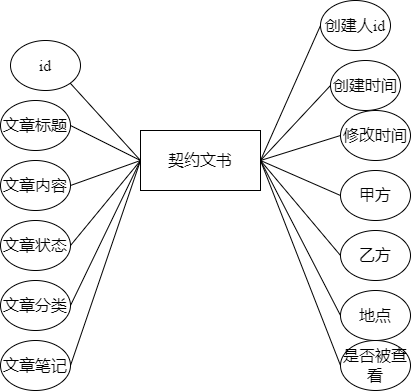

The diagram above was exported from draw.io. Its source (the exported page's mxGraphModel, read from the mxfile embedded in the PNG):
<mxGraphModel dx="1038" dy="641" grid="1" gridSize="10" guides="1" tooltips="1" connect="1" arrows="1" fold="1" page="1" pageScale="1" pageWidth="827" pageHeight="1169" math="0" shadow="0">
  <root>
    <mxCell id="0" />
    <mxCell id="1" parent="0" />
    <mxCell id="DxpBSBa2PeG1N0RkKX5l-1" value="契约文书" style="rounded=0;whiteSpace=wrap;html=1;fontFamily=Times New Roman;fontSize=16;" parent="1" vertex="1">
      <mxGeometry x="360" y="270" width="120" height="60" as="geometry" />
    </mxCell>
    <mxCell id="DxpBSBa2PeG1N0RkKX5l-2" value="id" style="ellipse;whiteSpace=wrap;html=1;fontFamily=Times New Roman;fontSize=16;" parent="1" vertex="1">
      <mxGeometry x="230" y="180" width="70" height="50" as="geometry" />
    </mxCell>
    <mxCell id="DxpBSBa2PeG1N0RkKX5l-3" value="文章标题" style="ellipse;whiteSpace=wrap;html=1;fontFamily=Times New Roman;fontSize=16;" parent="1" vertex="1">
      <mxGeometry x="220" y="240" width="70" height="50" as="geometry" />
    </mxCell>
    <mxCell id="DxpBSBa2PeG1N0RkKX5l-4" value="文章内容" style="ellipse;whiteSpace=wrap;html=1;fontFamily=Times New Roman;fontSize=16;" parent="1" vertex="1">
      <mxGeometry x="220" y="300" width="70" height="50" as="geometry" />
    </mxCell>
    <mxCell id="DxpBSBa2PeG1N0RkKX5l-5" value="修改时间" style="ellipse;whiteSpace=wrap;html=1;fontFamily=Times New Roman;fontSize=16;" parent="1" vertex="1">
      <mxGeometry x="560" y="250" width="70" height="50" as="geometry" />
    </mxCell>
    <mxCell id="DxpBSBa2PeG1N0RkKX5l-6" value="创建时间" style="ellipse;whiteSpace=wrap;html=1;fontFamily=Times New Roman;fontSize=16;" parent="1" vertex="1">
      <mxGeometry x="550" y="200" width="70" height="50" as="geometry" />
    </mxCell>
    <mxCell id="DxpBSBa2PeG1N0RkKX5l-7" value="创建人id" style="ellipse;whiteSpace=wrap;html=1;fontFamily=Times New Roman;fontSize=16;" parent="1" vertex="1">
      <mxGeometry x="540" y="140" width="70" height="50" as="geometry" />
    </mxCell>
    <mxCell id="DxpBSBa2PeG1N0RkKX5l-8" value="" style="endArrow=none;html=1;rounded=0;exitX=0;exitY=0.5;exitDx=0;exitDy=0;entryX=1;entryY=0.5;entryDx=0;entryDy=0;fontFamily=Times New Roman;fontSize=16;" parent="1" source="DxpBSBa2PeG1N0RkKX5l-5" target="DxpBSBa2PeG1N0RkKX5l-1" edge="1">
      <mxGeometry width="50" height="50" relative="1" as="geometry">
        <mxPoint x="400" y="360" as="sourcePoint" />
        <mxPoint x="470" y="330" as="targetPoint" />
      </mxGeometry>
    </mxCell>
    <mxCell id="DxpBSBa2PeG1N0RkKX5l-9" value="" style="endArrow=none;html=1;rounded=0;exitX=0;exitY=0.5;exitDx=0;exitDy=0;entryX=1;entryY=0.5;entryDx=0;entryDy=0;fontFamily=Times New Roman;fontSize=16;" parent="1" source="DxpBSBa2PeG1N0RkKX5l-6" target="DxpBSBa2PeG1N0RkKX5l-1" edge="1">
      <mxGeometry width="50" height="50" relative="1" as="geometry">
        <mxPoint x="400" y="360" as="sourcePoint" />
        <mxPoint x="470" y="305" as="targetPoint" />
      </mxGeometry>
    </mxCell>
    <mxCell id="DxpBSBa2PeG1N0RkKX5l-10" value="" style="endArrow=none;html=1;rounded=0;exitX=0;exitY=0.5;exitDx=0;exitDy=0;fontFamily=Times New Roman;fontSize=16;" parent="1" source="DxpBSBa2PeG1N0RkKX5l-7" edge="1">
      <mxGeometry width="50" height="50" relative="1" as="geometry">
        <mxPoint x="400" y="360" as="sourcePoint" />
        <mxPoint x="480" y="300" as="targetPoint" />
      </mxGeometry>
    </mxCell>
    <mxCell id="DxpBSBa2PeG1N0RkKX5l-11" value="" style="endArrow=none;html=1;rounded=0;exitX=1;exitY=0.5;exitDx=0;exitDy=0;entryX=0;entryY=0.5;entryDx=0;entryDy=0;fontFamily=Times New Roman;fontSize=16;" parent="1" source="DxpBSBa2PeG1N0RkKX5l-4" target="DxpBSBa2PeG1N0RkKX5l-1" edge="1">
      <mxGeometry width="50" height="50" relative="1" as="geometry">
        <mxPoint x="300" y="350" as="sourcePoint" />
        <mxPoint x="350" y="330" as="targetPoint" />
      </mxGeometry>
    </mxCell>
    <mxCell id="DxpBSBa2PeG1N0RkKX5l-12" value="" style="endArrow=none;html=1;rounded=0;exitX=1;exitY=0.5;exitDx=0;exitDy=0;entryX=0;entryY=0.5;entryDx=0;entryDy=0;fontFamily=Times New Roman;fontSize=16;" parent="1" source="DxpBSBa2PeG1N0RkKX5l-3" target="DxpBSBa2PeG1N0RkKX5l-1" edge="1">
      <mxGeometry width="50" height="50" relative="1" as="geometry">
        <mxPoint x="400" y="360" as="sourcePoint" />
        <mxPoint x="360" y="300" as="targetPoint" />
      </mxGeometry>
    </mxCell>
    <mxCell id="DxpBSBa2PeG1N0RkKX5l-13" value="" style="endArrow=none;html=1;rounded=0;exitX=1;exitY=1;exitDx=0;exitDy=0;fontFamily=Times New Roman;fontSize=16;" parent="1" source="DxpBSBa2PeG1N0RkKX5l-2" edge="1">
      <mxGeometry width="50" height="50" relative="1" as="geometry">
        <mxPoint x="400" y="360" as="sourcePoint" />
        <mxPoint x="360" y="300" as="targetPoint" />
      </mxGeometry>
    </mxCell>
    <mxCell id="DxpBSBa2PeG1N0RkKX5l-14" value="文章状态" style="ellipse;whiteSpace=wrap;html=1;fontFamily=Times New Roman;fontSize=16;" parent="1" vertex="1">
      <mxGeometry x="220" y="360" width="70" height="50" as="geometry" />
    </mxCell>
    <mxCell id="DxpBSBa2PeG1N0RkKX5l-15" value="" style="endArrow=none;html=1;rounded=0;exitX=1;exitY=0.5;exitDx=0;exitDy=0;entryX=0;entryY=0.5;entryDx=0;entryDy=0;fontFamily=Times New Roman;fontSize=16;" parent="1" source="DxpBSBa2PeG1N0RkKX5l-14" target="DxpBSBa2PeG1N0RkKX5l-1" edge="1">
      <mxGeometry width="50" height="50" relative="1" as="geometry">
        <mxPoint x="390" y="360" as="sourcePoint" />
        <mxPoint x="440" y="310" as="targetPoint" />
      </mxGeometry>
    </mxCell>
    <mxCell id="DxpBSBa2PeG1N0RkKX5l-16" value="文章分类" style="ellipse;whiteSpace=wrap;html=1;fontFamily=Times New Roman;fontSize=16;" parent="1" vertex="1">
      <mxGeometry x="220" y="420" width="70" height="50" as="geometry" />
    </mxCell>
    <mxCell id="DxpBSBa2PeG1N0RkKX5l-17" value="" style="endArrow=none;html=1;rounded=0;exitX=1;exitY=0.5;exitDx=0;exitDy=0;fontFamily=Times New Roman;fontSize=16;" parent="1" source="DxpBSBa2PeG1N0RkKX5l-16" edge="1">
      <mxGeometry width="50" height="50" relative="1" as="geometry">
        <mxPoint x="390" y="360" as="sourcePoint" />
        <mxPoint x="360" y="300" as="targetPoint" />
      </mxGeometry>
    </mxCell>
    <mxCell id="DxpBSBa2PeG1N0RkKX5l-18" value="甲方" style="ellipse;whiteSpace=wrap;html=1;fontFamily=Times New Roman;fontSize=16;" parent="1" vertex="1">
      <mxGeometry x="560" y="310" width="70" height="50" as="geometry" />
    </mxCell>
    <mxCell id="DxpBSBa2PeG1N0RkKX5l-19" value="乙方" style="ellipse;whiteSpace=wrap;html=1;fontFamily=Times New Roman;fontSize=16;" parent="1" vertex="1">
      <mxGeometry x="560" y="370" width="70" height="50" as="geometry" />
    </mxCell>
    <mxCell id="DxpBSBa2PeG1N0RkKX5l-20" value="地点" style="ellipse;whiteSpace=wrap;html=1;fontFamily=Times New Roman;fontSize=16;" parent="1" vertex="1">
      <mxGeometry x="560" y="430" width="70" height="50" as="geometry" />
    </mxCell>
    <mxCell id="DxpBSBa2PeG1N0RkKX5l-21" value="文章笔记" style="ellipse;whiteSpace=wrap;html=1;fontFamily=Times New Roman;fontSize=16;" parent="1" vertex="1">
      <mxGeometry x="220" y="480" width="70" height="50" as="geometry" />
    </mxCell>
    <mxCell id="DxpBSBa2PeG1N0RkKX5l-22" value="是否被查看" style="ellipse;whiteSpace=wrap;html=1;fontFamily=Times New Roman;fontSize=16;" parent="1" vertex="1">
      <mxGeometry x="560" y="480" width="70" height="50" as="geometry" />
    </mxCell>
    <mxCell id="DxpBSBa2PeG1N0RkKX5l-23" value="" style="endArrow=none;html=1;rounded=0;exitX=0;exitY=0.5;exitDx=0;exitDy=0;fontFamily=Times New Roman;fontSize=16;" parent="1" source="DxpBSBa2PeG1N0RkKX5l-18" edge="1">
      <mxGeometry width="50" height="50" relative="1" as="geometry">
        <mxPoint x="390" y="360" as="sourcePoint" />
        <mxPoint x="480" y="300" as="targetPoint" />
      </mxGeometry>
    </mxCell>
    <mxCell id="DxpBSBa2PeG1N0RkKX5l-24" value="" style="endArrow=none;html=1;rounded=0;exitX=0;exitY=0.5;exitDx=0;exitDy=0;fontFamily=Times New Roman;fontSize=16;" parent="1" source="DxpBSBa2PeG1N0RkKX5l-19" edge="1">
      <mxGeometry width="50" height="50" relative="1" as="geometry">
        <mxPoint x="390" y="360" as="sourcePoint" />
        <mxPoint x="480" y="300" as="targetPoint" />
      </mxGeometry>
    </mxCell>
    <mxCell id="DxpBSBa2PeG1N0RkKX5l-25" value="" style="endArrow=none;html=1;rounded=0;exitX=0;exitY=0.5;exitDx=0;exitDy=0;fontFamily=Times New Roman;fontSize=16;" parent="1" source="DxpBSBa2PeG1N0RkKX5l-20" edge="1">
      <mxGeometry width="50" height="50" relative="1" as="geometry">
        <mxPoint x="390" y="360" as="sourcePoint" />
        <mxPoint x="480" y="300" as="targetPoint" />
      </mxGeometry>
    </mxCell>
    <mxCell id="DxpBSBa2PeG1N0RkKX5l-26" value="" style="endArrow=none;html=1;rounded=0;exitX=0;exitY=0.5;exitDx=0;exitDy=0;fontFamily=Times New Roman;fontSize=16;" parent="1" source="DxpBSBa2PeG1N0RkKX5l-22" edge="1">
      <mxGeometry width="50" height="50" relative="1" as="geometry">
        <mxPoint x="390" y="360" as="sourcePoint" />
        <mxPoint x="480" y="300" as="targetPoint" />
      </mxGeometry>
    </mxCell>
    <mxCell id="DxpBSBa2PeG1N0RkKX5l-27" value="" style="endArrow=none;html=1;rounded=0;exitX=1;exitY=0.5;exitDx=0;exitDy=0;entryX=0;entryY=0.5;entryDx=0;entryDy=0;fontFamily=Times New Roman;fontSize=16;" parent="1" source="DxpBSBa2PeG1N0RkKX5l-21" target="DxpBSBa2PeG1N0RkKX5l-1" edge="1">
      <mxGeometry width="50" height="50" relative="1" as="geometry">
        <mxPoint x="390" y="360" as="sourcePoint" />
        <mxPoint x="440" y="310" as="targetPoint" />
      </mxGeometry>
    </mxCell>
  </root>
</mxGraphModel>